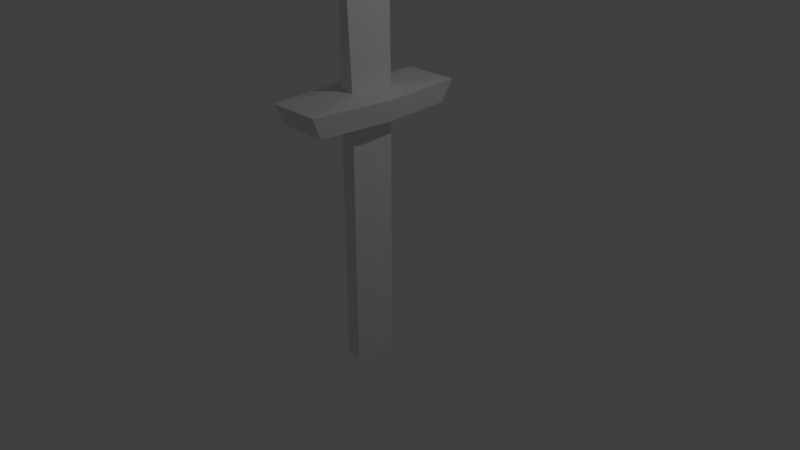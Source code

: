 # Source: Sword.blend  (saved by Blender 2.78.0; exported with 4.5.12 LTS)
import bpy
from mathutils import Matrix  # noqa: F401  (used for matrix-valued properties, if any)

bpy.ops.wm.read_factory_settings(use_empty=True)
scene = bpy.context.scene
scene.name = 'Scene'

# ---- collections
col_collection_1 = bpy.data.collections.new('Collection 1'); scene.collection.children.link(col_collection_1)

# ---- materials (node trees are filled in below, after node groups)
mat_material = bpy.data.materials.new('Material')
mat_material.alpha_threshold = 0.0
mat_material.use_transparent_shadow = False
mat_material.roughness = 0.5
mat_material.line_color = (0.0, 0.0, 0.0, 1.0)

# ---- material node trees

# ---- world
world_world = bpy.data.worlds.new('World'); scene.world = world_world
world_world.color = (0.05088, 0.05088, 0.05088)
world_world.use_sun_shadow = False
world_world.sun_shadow_jitter_overblur = 0.0
world_world.cycles.sampling_method = 'MANUAL'

# ---- cameras
cam_camera = bpy.data.cameras.new('Camera')
cam_camera.clip_end = 100.0
cam_camera.lens = 35.0
cam_camera.sensor_width = 32.0
cam_camera.sensor_height = 18.0
cam_camera.ortho_scale = 7.314
cam_camera.dof.focus_distance = 0.0
cam_camera.dof.aperture_fstop = 128.0

# ---- lights
light_lamp = bpy.data.lights.new('Lamp', 'POINT')
light_lamp.transmission_factor = 0.0
light_lamp.cutoff_distance = 30.0
light_lamp.energy = 100.0
light_lamp.shadow_buffer_clip_start = 1.001
light_lamp.shadow_soft_size = 0.1
light_lamp.shadow_maximum_resolution = 0.006
light_lamp.use_absolute_resolution = True

# ---- meshes
me_cube = bpy.data.meshes.new('Cube')
me_cube.from_pydata([(0.1, 0.3, -1.431), (0.1, -0.3, -1.431), (-0.1, -0.3, -1.431), (-0.1, 0.3, -1.431), (0.0, 0.4325, 10.12), (-8.941e-08, -0.4325, 10.12), (-8.941e-08, -0.4325, 10.12), (0.0, 0.4325, 10.12), (0.1, 0.3, 1.841), (0.1, -0.3, 1.841), (-0.1, -0.3, 1.841), (-0.1, 0.3, 1.841), (0.1, 0.3, 2.229), (0.1, -0.3, 2.229), (-0.1, -0.3, 2.229), (-0.1, 0.3, 2.229), (0.3596, 1.079, 2.178), (0.3596, -1.079, 2.178), (-0.3596, -1.079, 2.178), (-0.3596, 1.079, 2.178), (0.3186, 0.9558, 1.898), (0.3186, -0.9558, 1.898), (-0.3186, -0.9558, 1.898), (-0.3186, 0.9558, 1.898), (0.13, -5.96e-08, -1.431), (-0.13, 2.98e-08, -1.431), (-4.47e-08, -5.96e-08, 12.65), (-4.47e-08, -5.96e-08, 12.65), (-0.13, 2.98e-08, 1.841), (0.13, -8.941e-08, 1.841), (-0.13, 2.98e-08, 2.229), (0.13, -8.941e-08, 2.229), (0.4674, -1.192e-07, 2.178), (-0.4674, 2.384e-07, 2.178), (-0.4142, 1.788e-07, 1.898), (0.4142, -1.788e-07, 1.898), (-2.98e-08, 0.3, -1.431), (-2.98e-08, -0.3, -1.431), (0.0, 0.4325, 10.12), (-8.941e-08, -0.4325, 10.12), (-2.235e-08, 0.3, 1.841), (-4.47e-08, -0.3, 1.841), (-2.235e-08, 0.3, 2.229), (-4.47e-08, -0.3, 2.229), (-8.941e-08, -1.079, 2.178), (0.0, 1.079, 2.178), (-8.941e-08, -0.9558, 1.898), (2.98e-08, 0.9558, 1.898), (-4.47e-08, -5.96e-08, 12.65), (-2.98e-08, -1.49e-08, -1.431), (0.05, 0.3274, 3.859), (0.05, -0.3274, 3.859), (-0.05, -0.3274, 3.859), (-0.05, 0.3274, 3.859), (-0.05158, 1.134e-08, 4.381), (0.05158, -8.325e-08, 4.381), (-2.639e-08, 0.3274, 3.859), (-4.448e-08, -0.3274, 3.859)], [], [(49, 37, 2, 25), (48, 27, 6, 39), (55, 26, 5, 51), (57, 39, 6, 52), (54, 27, 7, 53), (40, 36, 3, 11), (47, 40, 11, 23), (25, 28, 11, 3), (37, 41, 10, 2), (24, 29, 9, 1), (56, 42, 15, 53), (33, 30, 15, 19), (44, 43, 14, 18), (32, 31, 13, 17), (35, 32, 17, 21), (46, 44, 18, 22), (34, 33, 19, 23), (42, 45, 19, 15), (28, 34, 23, 11), (41, 46, 22, 10), (29, 35, 21, 9), (45, 47, 23, 19), (8, 20, 35, 29), (10, 22, 34, 28), (22, 18, 33, 34), (20, 16, 32, 35), (16, 12, 31, 32), (18, 14, 30, 33), (0, 8, 29, 24), (2, 10, 28, 25), (52, 6, 27, 54), (50, 4, 26, 55), (38, 7, 27, 48), (36, 49, 25, 3), (0, 24, 49, 36), (4, 38, 48, 26), (16, 20, 47, 45), (9, 21, 46, 41), (12, 16, 45, 42), (21, 17, 44, 46), (17, 13, 43, 44), (50, 12, 42, 56), (1, 9, 41, 37), (20, 8, 40, 47), (8, 0, 36, 40), (51, 5, 39, 57), (26, 48, 39, 5), (24, 1, 37, 49), (13, 51, 57, 43), (4, 50, 56, 38), (12, 50, 55, 31), (14, 52, 54, 30), (38, 56, 53, 7), (30, 54, 53, 15), (43, 57, 52, 14), (31, 55, 51, 13)])
me_cube.materials.append(mat_material)
me_cube.use_remesh_preserve_volume = False
me_cube.use_remesh_preserve_attributes = False
me_cube.use_mirror_vertex_groups = False
me_cube.update()

# ---- objects
ob_cube = bpy.data.objects.new('Cube', me_cube)
ob_lamp = bpy.data.objects.new('Lamp', light_lamp)
ob_camera = bpy.data.objects.new('Camera', cam_camera)

# ---- transforms, parenting, visibility, modifiers, constraints
ob_cube.location = (0.0, 0.0, 0.0)
ob_cube.lock_rotations_4d = False
ob_cube.empty_display_type = 'ARROWS'
ob_cube.lineart.crease_threshold = 0.0
ob_lamp.location = (4.076, 1.005, 5.904)
ob_lamp.rotation_euler = (0.6503, 0.05522, 1.866)
ob_lamp.lock_rotations_4d = False
ob_lamp.empty_display_type = 'ARROWS'
ob_lamp.color = (0.0, 0.0, 0.0, 0.0)
ob_lamp.lineart.crease_threshold = 0.0
ob_camera.location = (7.481, -6.508, 5.344)
ob_camera.rotation_euler = (1.109, 0.0, 0.8149)
ob_camera.lock_rotations_4d = False
ob_camera.empty_display_type = 'ARROWS'
ob_camera.color = (0.0, 0.0, 0.0, 0.0)
ob_camera.display_type = 'WIRE'
ob_camera.lineart.crease_threshold = 0.0

# ---- collection membership
col_collection_1.objects.link(ob_cube)
col_collection_1.objects.link(ob_lamp)
col_collection_1.objects.link(ob_camera)

# ---- scene / render settings (as saved in the file)
scene.camera = ob_camera
scene.frame_start = 1; scene.frame_end = 250; scene.frame_set(1)
scene.render.engine = 'BLENDER_EEVEE_NEXT'
scene.render.resolution_percentage = 50
scene.render.dither_intensity = 0.0
scene.cycles.use_denoising = False
scene.cycles.samples = 128
scene.cycles.sampling_pattern = 'TABULATED_SOBOL'
scene.cycles.light_sampling_threshold = 0.0
scene.cycles.use_adaptive_sampling = False
scene.cycles.use_light_tree = False
scene.cycles.blur_glossy = 0.0
scene.cycles.sample_clamp_indirect = 0.0
scene.view_settings.view_transform = 'Standard'
bpy.context.view_layer.update()

